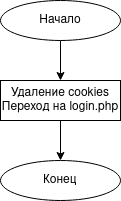

The diagram above was exported from draw.io. Its source (the exported page's mxGraphModel, read from the mxfile embedded in the PNG):
<mxGraphModel dx="1825" dy="1035" grid="1" gridSize="10" guides="1" tooltips="1" connect="1" arrows="1" fold="1" page="1" pageScale="1" pageWidth="827" pageHeight="1169" math="0" shadow="0">
  <root>
    <mxCell id="0" />
    <mxCell id="1" parent="0" />
    <mxCell id="TSquXiHn90MSU-CEBknv-54" value="" style="edgeStyle=orthogonalEdgeStyle;rounded=0;orthogonalLoop=1;jettySize=auto;html=1;" edge="1" parent="1" source="TSquXiHn90MSU-CEBknv-1" target="TSquXiHn90MSU-CEBknv-53">
      <mxGeometry relative="1" as="geometry" />
    </mxCell>
    <mxCell id="TSquXiHn90MSU-CEBknv-1" value="Начало" style="ellipse;whiteSpace=wrap;html=1;" vertex="1" parent="1">
      <mxGeometry x="120" y="40" width="120" height="40" as="geometry" />
    </mxCell>
    <mxCell id="TSquXiHn90MSU-CEBknv-56" value="" style="edgeStyle=orthogonalEdgeStyle;rounded=0;orthogonalLoop=1;jettySize=auto;html=1;" edge="1" parent="1" source="TSquXiHn90MSU-CEBknv-53" target="TSquXiHn90MSU-CEBknv-55">
      <mxGeometry relative="1" as="geometry" />
    </mxCell>
    <mxCell id="TSquXiHn90MSU-CEBknv-53" value="&lt;div&gt;Удаление cookies&lt;/div&gt;&lt;div&gt;Переход на login.php&lt;br&gt;&lt;/div&gt;" style="whiteSpace=wrap;html=1;" vertex="1" parent="1">
      <mxGeometry x="120" y="120" width="120" height="40" as="geometry" />
    </mxCell>
    <mxCell id="TSquXiHn90MSU-CEBknv-55" value="Конец" style="ellipse;whiteSpace=wrap;html=1;" vertex="1" parent="1">
      <mxGeometry x="120" y="200" width="120" height="40" as="geometry" />
    </mxCell>
  </root>
</mxGraphModel>